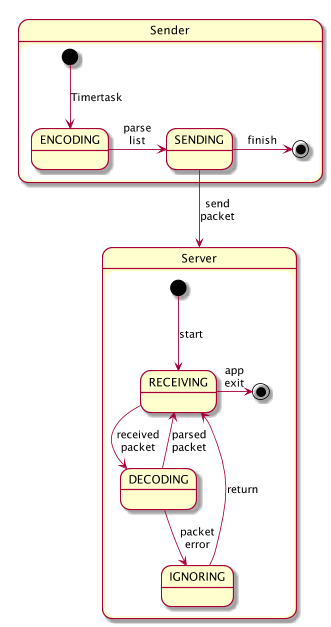

The diagram above was rendered by PlantUML. Its source (embedded in the PNG):
@startuml
scale 350 width

state Server {
  [*] ---> RECEIVING : start
  RECEIVING --> DECODING : received\npacket
  DECODING --> RECEIVING : parsed\npacket
  DECODING --> IGNORING : packet\nerror
  IGNORING --> RECEIVING : return
  RECEIVING -> [*] : app\nexit
}

state Sender {
    [*] --> ENCODING : Timertask
    ENCODING -> SENDING : parse\nlist
    SENDING --> Server : send\npacket
    SENDING -> [*] : finish
}
@enduml